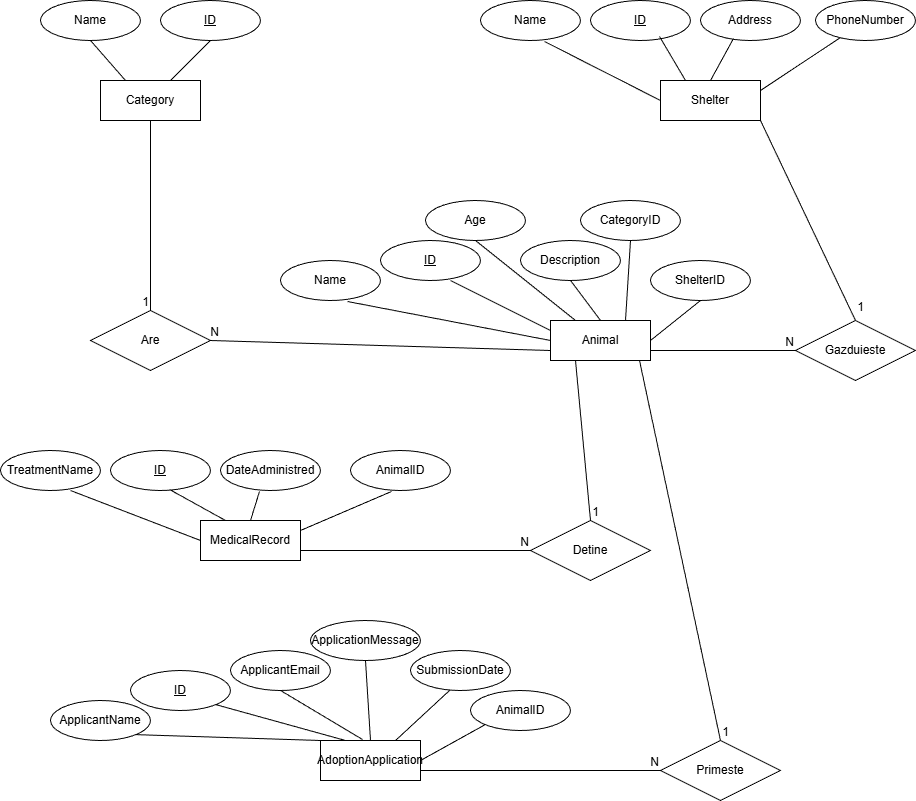

The diagram above was exported from draw.io. Its source (the exported page's mxGraphModel, read from the mxfile embedded in the PNG):
<mxGraphModel dx="916" dy="883" grid="1" gridSize="10" guides="1" tooltips="1" connect="1" arrows="1" fold="1" page="1" pageScale="1" pageWidth="850" pageHeight="1100" math="0" shadow="0">
  <root>
    <mxCell id="0" />
    <mxCell id="1" parent="0" />
    <mxCell id="2JGYV7aXqgtmBNNyfV_n-1" parent="1" style="shape=rhombus;perimeter=rhombusPerimeter;whiteSpace=wrap;html=1;align=center;" value="Are" vertex="1">
      <mxGeometry height="60" width="120" x="90" y="390" as="geometry" />
    </mxCell>
    <mxCell id="2JGYV7aXqgtmBNNyfV_n-2" parent="1" style="whiteSpace=wrap;html=1;align=center;" value="Category" vertex="1">
      <mxGeometry height="40" width="100" x="100" y="160" as="geometry" />
    </mxCell>
    <mxCell id="2JGYV7aXqgtmBNNyfV_n-3" parent="1" style="whiteSpace=wrap;html=1;align=center;" value="Shelter" vertex="1">
      <mxGeometry height="40" width="100" x="660" y="160" as="geometry" />
    </mxCell>
    <mxCell id="2JGYV7aXqgtmBNNyfV_n-4" parent="1" style="whiteSpace=wrap;html=1;align=center;" value="Animal" vertex="1">
      <mxGeometry height="40" width="100" x="550" y="400" as="geometry" />
    </mxCell>
    <mxCell id="2JGYV7aXqgtmBNNyfV_n-5" parent="1" style="whiteSpace=wrap;html=1;align=center;" value="MedicalRecord" vertex="1">
      <mxGeometry height="40" width="100" x="200" y="600" as="geometry" />
    </mxCell>
    <mxCell id="2JGYV7aXqgtmBNNyfV_n-6" parent="1" style="whiteSpace=wrap;html=1;align=center;" value="AdoptionApplication" vertex="1">
      <mxGeometry height="40" width="100" x="320" y="820" as="geometry" />
    </mxCell>
    <mxCell id="2JGYV7aXqgtmBNNyfV_n-7" parent="1" style="ellipse;whiteSpace=wrap;html=1;align=center;" value="Name" vertex="1">
      <mxGeometry height="40" width="100" x="40" y="80" as="geometry" />
    </mxCell>
    <mxCell id="2JGYV7aXqgtmBNNyfV_n-8" parent="1" style="ellipse;whiteSpace=wrap;html=1;align=center;fontStyle=4;" value="ID" vertex="1">
      <mxGeometry height="40" width="100" x="160" y="80" as="geometry" />
    </mxCell>
    <mxCell id="2JGYV7aXqgtmBNNyfV_n-9" parent="1" style="ellipse;whiteSpace=wrap;html=1;align=center;" value="Name" vertex="1">
      <mxGeometry height="40" width="100" x="480" y="80" as="geometry" />
    </mxCell>
    <mxCell id="2JGYV7aXqgtmBNNyfV_n-10" parent="1" style="ellipse;whiteSpace=wrap;html=1;align=center;fontStyle=4;" value="ID" vertex="1">
      <mxGeometry height="40" width="100" x="590" y="80" as="geometry" />
    </mxCell>
    <mxCell id="2JGYV7aXqgtmBNNyfV_n-11" parent="1" style="ellipse;whiteSpace=wrap;html=1;align=center;" value="Address" vertex="1">
      <mxGeometry height="40" width="100" x="700" y="80" as="geometry" />
    </mxCell>
    <mxCell id="2JGYV7aXqgtmBNNyfV_n-13" parent="1" style="ellipse;whiteSpace=wrap;html=1;align=center;" value="PhoneNumber" vertex="1">
      <mxGeometry height="40" width="100" x="815" y="80" as="geometry" />
    </mxCell>
    <mxCell id="2JGYV7aXqgtmBNNyfV_n-14" parent="1" style="ellipse;whiteSpace=wrap;html=1;align=center;" value="Name" vertex="1">
      <mxGeometry height="40" width="100" x="280" y="340" as="geometry" />
    </mxCell>
    <mxCell id="2JGYV7aXqgtmBNNyfV_n-15" parent="1" style="ellipse;whiteSpace=wrap;html=1;align=center;fontStyle=4;" value="ID" vertex="1">
      <mxGeometry height="40" width="100" x="380" y="320" as="geometry" />
    </mxCell>
    <mxCell id="2JGYV7aXqgtmBNNyfV_n-16" parent="1" style="ellipse;whiteSpace=wrap;html=1;align=center;" value="Age" vertex="1">
      <mxGeometry height="40" width="100" x="425" y="280" as="geometry" />
    </mxCell>
    <mxCell id="2JGYV7aXqgtmBNNyfV_n-17" parent="1" style="ellipse;whiteSpace=wrap;html=1;align=center;" value="Description" vertex="1">
      <mxGeometry height="40" width="100" x="520" y="320" as="geometry" />
    </mxCell>
    <mxCell id="2JGYV7aXqgtmBNNyfV_n-18" parent="1" style="ellipse;whiteSpace=wrap;html=1;align=center;" value="CategoryID" vertex="1">
      <mxGeometry height="40" width="100" x="580" y="280" as="geometry" />
    </mxCell>
    <mxCell id="2JGYV7aXqgtmBNNyfV_n-19" parent="1" style="ellipse;whiteSpace=wrap;html=1;align=center;" value="ShelterID" vertex="1">
      <mxGeometry height="40" width="100" x="650" y="340" as="geometry" />
    </mxCell>
    <mxCell id="2JGYV7aXqgtmBNNyfV_n-21" parent="1" style="ellipse;whiteSpace=wrap;html=1;align=center;" value="TreatmentName" vertex="1">
      <mxGeometry height="40" width="100" y="530" as="geometry" />
    </mxCell>
    <mxCell id="2JGYV7aXqgtmBNNyfV_n-22" parent="1" style="ellipse;whiteSpace=wrap;html=1;align=center;fontStyle=4;" value="ID" vertex="1">
      <mxGeometry height="40" width="100" x="110" y="530" as="geometry" />
    </mxCell>
    <mxCell id="2JGYV7aXqgtmBNNyfV_n-23" parent="1" style="ellipse;whiteSpace=wrap;html=1;align=center;" value="DateAdministred" vertex="1">
      <mxGeometry height="40" width="100" x="220" y="530" as="geometry" />
    </mxCell>
    <mxCell id="2JGYV7aXqgtmBNNyfV_n-24" parent="1" style="ellipse;whiteSpace=wrap;html=1;align=center;" value="AnimalID" vertex="1">
      <mxGeometry height="40" width="100" x="350" y="530" as="geometry" />
    </mxCell>
    <mxCell id="2JGYV7aXqgtmBNNyfV_n-25" parent="1" style="ellipse;whiteSpace=wrap;html=1;align=center;" value="ApplicantName" vertex="1">
      <mxGeometry height="40" width="100" x="50" y="780" as="geometry" />
    </mxCell>
    <mxCell id="2JGYV7aXqgtmBNNyfV_n-26" parent="1" style="ellipse;whiteSpace=wrap;html=1;align=center;fontStyle=4;" value="ID" vertex="1">
      <mxGeometry height="40" width="100" x="130" y="750" as="geometry" />
    </mxCell>
    <mxCell id="2JGYV7aXqgtmBNNyfV_n-27" parent="1" style="ellipse;whiteSpace=wrap;html=1;align=center;" value="ApplicantEmail" vertex="1">
      <mxGeometry height="40" width="100" x="230" y="730" as="geometry" />
    </mxCell>
    <mxCell id="2JGYV7aXqgtmBNNyfV_n-28" parent="1" style="ellipse;whiteSpace=wrap;html=1;align=center;" value="ApplicationMessage" vertex="1">
      <mxGeometry height="40" width="110" x="310" y="700" as="geometry" />
    </mxCell>
    <mxCell id="2JGYV7aXqgtmBNNyfV_n-29" parent="1" style="ellipse;whiteSpace=wrap;html=1;align=center;" value="SubmissionDate" vertex="1">
      <mxGeometry height="40" width="100" x="410" y="730" as="geometry" />
    </mxCell>
    <mxCell id="2JGYV7aXqgtmBNNyfV_n-30" parent="1" style="ellipse;whiteSpace=wrap;html=1;align=center;" value="AnimalID" vertex="1">
      <mxGeometry height="40" width="100" x="470" y="770" as="geometry" />
    </mxCell>
    <mxCell id="2JGYV7aXqgtmBNNyfV_n-31" edge="1" parent="1" source="2JGYV7aXqgtmBNNyfV_n-7" style="endArrow=none;html=1;rounded=0;exitX=0.5;exitY=1;exitDx=0;exitDy=0;entryX=0.25;entryY=0;entryDx=0;entryDy=0;" target="2JGYV7aXqgtmBNNyfV_n-2" value="">
      <mxGeometry relative="1" as="geometry">
        <mxPoint x="620" y="340" as="sourcePoint" />
        <mxPoint x="810" y="340" as="targetPoint" />
      </mxGeometry>
    </mxCell>
    <mxCell id="2JGYV7aXqgtmBNNyfV_n-32" edge="1" parent="1" source="2JGYV7aXqgtmBNNyfV_n-8" style="endArrow=none;html=1;rounded=0;exitX=0.5;exitY=1;exitDx=0;exitDy=0;" target="2JGYV7aXqgtmBNNyfV_n-2" value="">
      <mxGeometry relative="1" as="geometry">
        <mxPoint x="530" y="280" as="sourcePoint" />
        <mxPoint x="210" y="180" as="targetPoint" />
      </mxGeometry>
    </mxCell>
    <mxCell id="2JGYV7aXqgtmBNNyfV_n-34" edge="1" parent="1" source="2JGYV7aXqgtmBNNyfV_n-9" style="endArrow=none;html=1;rounded=0;exitX=0.64;exitY=1.025;exitDx=0;exitDy=0;exitPerimeter=0;entryX=0;entryY=0.5;entryDx=0;entryDy=0;" target="2JGYV7aXqgtmBNNyfV_n-3" value="">
      <mxGeometry relative="1" as="geometry">
        <mxPoint x="650" y="140" as="sourcePoint" />
        <mxPoint x="830" y="200" as="targetPoint" />
      </mxGeometry>
    </mxCell>
    <mxCell id="2JGYV7aXqgtmBNNyfV_n-35" edge="1" parent="1" source="2JGYV7aXqgtmBNNyfV_n-10" style="endArrow=none;html=1;rounded=0;exitX=0.69;exitY=0.9;exitDx=0;exitDy=0;exitPerimeter=0;entryX=0.25;entryY=0;entryDx=0;entryDy=0;" target="2JGYV7aXqgtmBNNyfV_n-3" value="">
      <mxGeometry relative="1" as="geometry">
        <mxPoint x="683" y="120" as="sourcePoint" />
        <mxPoint x="815" y="179" as="targetPoint" />
      </mxGeometry>
    </mxCell>
    <mxCell id="2JGYV7aXqgtmBNNyfV_n-36" edge="1" parent="1" source="2JGYV7aXqgtmBNNyfV_n-11" style="endArrow=none;html=1;rounded=0;exitX=0.33;exitY=0.95;exitDx=0;exitDy=0;exitPerimeter=0;entryX=0.5;entryY=0;entryDx=0;entryDy=0;" target="2JGYV7aXqgtmBNNyfV_n-3" value="">
      <mxGeometry relative="1" as="geometry">
        <mxPoint x="730" y="130" as="sourcePoint" />
        <mxPoint x="890" y="120" as="targetPoint" />
      </mxGeometry>
    </mxCell>
    <mxCell id="2JGYV7aXqgtmBNNyfV_n-37" edge="1" parent="1" source="2JGYV7aXqgtmBNNyfV_n-13" style="endArrow=none;html=1;rounded=0;entryX=1;entryY=0.25;entryDx=0;entryDy=0;exitX=0.25;exitY=0.925;exitDx=0;exitDy=0;exitPerimeter=0;" target="2JGYV7aXqgtmBNNyfV_n-3" value="">
      <mxGeometry relative="1" as="geometry">
        <mxPoint x="840" y="130" as="sourcePoint" />
        <mxPoint x="950" y="170" as="targetPoint" />
      </mxGeometry>
    </mxCell>
    <mxCell id="2JGYV7aXqgtmBNNyfV_n-38" edge="1" parent="1" source="2JGYV7aXqgtmBNNyfV_n-14" style="endArrow=none;html=1;rounded=0;exitX=0.67;exitY=1.025;exitDx=0;exitDy=0;exitPerimeter=0;entryX=0;entryY=0.5;entryDx=0;entryDy=0;" target="2JGYV7aXqgtmBNNyfV_n-4" value="">
      <mxGeometry relative="1" as="geometry">
        <mxPoint x="360" y="410" as="sourcePoint" />
        <mxPoint x="550" y="410" as="targetPoint" />
      </mxGeometry>
    </mxCell>
    <mxCell id="2JGYV7aXqgtmBNNyfV_n-39" edge="1" parent="1" source="2JGYV7aXqgtmBNNyfV_n-15" style="endArrow=none;html=1;rounded=0;exitX=0.7;exitY=1;exitDx=0;exitDy=0;exitPerimeter=0;entryX=0;entryY=0.25;entryDx=0;entryDy=0;" target="2JGYV7aXqgtmBNNyfV_n-4" value="">
      <mxGeometry relative="1" as="geometry">
        <mxPoint x="450" y="380" as="sourcePoint" />
        <mxPoint x="620" y="430" as="targetPoint" />
      </mxGeometry>
    </mxCell>
    <mxCell id="2JGYV7aXqgtmBNNyfV_n-40" edge="1" parent="1" source="2JGYV7aXqgtmBNNyfV_n-16" style="endArrow=none;html=1;rounded=0;exitX=0.5;exitY=1;exitDx=0;exitDy=0;entryX=0.25;entryY=0;entryDx=0;entryDy=0;" target="2JGYV7aXqgtmBNNyfV_n-4" value="">
      <mxGeometry relative="1" as="geometry">
        <mxPoint x="490" y="410" as="sourcePoint" />
        <mxPoint x="640" y="450" as="targetPoint" />
      </mxGeometry>
    </mxCell>
    <mxCell id="2JGYV7aXqgtmBNNyfV_n-41" edge="1" parent="1" source="2JGYV7aXqgtmBNNyfV_n-17" style="endArrow=none;html=1;rounded=0;exitX=0.5;exitY=1;exitDx=0;exitDy=0;entryX=0.5;entryY=0;entryDx=0;entryDy=0;" target="2JGYV7aXqgtmBNNyfV_n-4" value="">
      <mxGeometry relative="1" as="geometry">
        <mxPoint x="540" y="440" as="sourcePoint" />
        <mxPoint x="700" y="440" as="targetPoint" />
      </mxGeometry>
    </mxCell>
    <mxCell id="2JGYV7aXqgtmBNNyfV_n-42" edge="1" parent="1" source="2JGYV7aXqgtmBNNyfV_n-18" style="endArrow=none;html=1;rounded=0;exitX=0.5;exitY=1;exitDx=0;exitDy=0;entryX=0.75;entryY=0;entryDx=0;entryDy=0;" target="2JGYV7aXqgtmBNNyfV_n-4" value="">
      <mxGeometry relative="1" as="geometry">
        <mxPoint x="620" y="450" as="sourcePoint" />
        <mxPoint x="780" y="450" as="targetPoint" />
      </mxGeometry>
    </mxCell>
    <mxCell id="2JGYV7aXqgtmBNNyfV_n-43" edge="1" parent="1" source="2JGYV7aXqgtmBNNyfV_n-19" style="endArrow=none;html=1;rounded=0;exitX=0.5;exitY=1;exitDx=0;exitDy=0;entryX=1;entryY=0.5;entryDx=0;entryDy=0;" target="2JGYV7aXqgtmBNNyfV_n-4" value="">
      <mxGeometry relative="1" as="geometry">
        <mxPoint x="780" y="410" as="sourcePoint" />
        <mxPoint x="940" y="410" as="targetPoint" />
      </mxGeometry>
    </mxCell>
    <mxCell id="2JGYV7aXqgtmBNNyfV_n-44" edge="1" parent="1" source="2JGYV7aXqgtmBNNyfV_n-21" style="endArrow=none;html=1;rounded=0;exitX=0.7;exitY=1;exitDx=0;exitDy=0;exitPerimeter=0;entryX=0;entryY=0.5;entryDx=0;entryDy=0;" target="2JGYV7aXqgtmBNNyfV_n-5" value="">
      <mxGeometry relative="1" as="geometry">
        <Array as="points" />
        <mxPoint x="80" y="620" as="sourcePoint" />
        <mxPoint x="240" y="620" as="targetPoint" />
      </mxGeometry>
    </mxCell>
    <mxCell id="2JGYV7aXqgtmBNNyfV_n-45" edge="1" parent="1" source="2JGYV7aXqgtmBNNyfV_n-22" style="endArrow=none;html=1;rounded=0;exitX=0.59;exitY=0.975;exitDx=0;exitDy=0;exitPerimeter=0;entryX=0.25;entryY=0;entryDx=0;entryDy=0;" target="2JGYV7aXqgtmBNNyfV_n-5" value="">
      <mxGeometry relative="1" as="geometry">
        <mxPoint x="150" y="620" as="sourcePoint" />
        <mxPoint x="290" y="630" as="targetPoint" />
      </mxGeometry>
    </mxCell>
    <mxCell id="2JGYV7aXqgtmBNNyfV_n-46" edge="1" parent="1" source="2JGYV7aXqgtmBNNyfV_n-23" style="endArrow=none;html=1;rounded=0;exitX=0.39;exitY=1.025;exitDx=0;exitDy=0;exitPerimeter=0;entryX=0.5;entryY=0;entryDx=0;entryDy=0;" target="2JGYV7aXqgtmBNNyfV_n-5" value="">
      <mxGeometry relative="1" as="geometry">
        <mxPoint x="310" y="580" as="sourcePoint" />
        <mxPoint x="340" y="600" as="targetPoint" />
      </mxGeometry>
    </mxCell>
    <mxCell id="2JGYV7aXqgtmBNNyfV_n-47" edge="1" parent="1" source="2JGYV7aXqgtmBNNyfV_n-24" style="endArrow=none;html=1;rounded=0;exitX=0.41;exitY=1.025;exitDx=0;exitDy=0;exitPerimeter=0;entryX=1;entryY=0.25;entryDx=0;entryDy=0;" target="2JGYV7aXqgtmBNNyfV_n-5" value="">
      <mxGeometry relative="1" as="geometry">
        <mxPoint x="350" y="620" as="sourcePoint" />
        <mxPoint x="510" y="620" as="targetPoint" />
      </mxGeometry>
    </mxCell>
    <mxCell id="2JGYV7aXqgtmBNNyfV_n-48" edge="1" parent="1" source="2JGYV7aXqgtmBNNyfV_n-25" style="endArrow=none;html=1;rounded=0;exitX=1;exitY=1;exitDx=0;exitDy=0;entryX=0;entryY=0;entryDx=0;entryDy=0;" target="2JGYV7aXqgtmBNNyfV_n-6" value="">
      <mxGeometry relative="1" as="geometry">
        <mxPoint x="170" y="790" as="sourcePoint" />
        <mxPoint x="330" y="790" as="targetPoint" />
      </mxGeometry>
    </mxCell>
    <mxCell id="2JGYV7aXqgtmBNNyfV_n-49" edge="1" parent="1" source="2JGYV7aXqgtmBNNyfV_n-26" style="endArrow=none;html=1;rounded=0;exitX=1;exitY=1;exitDx=0;exitDy=0;entryX=0.25;entryY=0;entryDx=0;entryDy=0;" target="2JGYV7aXqgtmBNNyfV_n-6" value="">
      <mxGeometry relative="1" as="geometry">
        <mxPoint x="150" y="800" as="sourcePoint" />
        <mxPoint x="310" y="800" as="targetPoint" />
      </mxGeometry>
    </mxCell>
    <mxCell id="2JGYV7aXqgtmBNNyfV_n-50" edge="1" parent="1" source="2JGYV7aXqgtmBNNyfV_n-27" style="endArrow=none;html=1;rounded=0;exitX=0.5;exitY=1;exitDx=0;exitDy=0;entryX=0.42;entryY=-0.025;entryDx=0;entryDy=0;entryPerimeter=0;" target="2JGYV7aXqgtmBNNyfV_n-6" value="">
      <mxGeometry relative="1" as="geometry">
        <mxPoint x="360" y="770" as="sourcePoint" />
        <mxPoint x="530" y="800" as="targetPoint" />
      </mxGeometry>
    </mxCell>
    <mxCell id="2JGYV7aXqgtmBNNyfV_n-51" edge="1" parent="1" source="2JGYV7aXqgtmBNNyfV_n-28" style="endArrow=none;html=1;rounded=0;exitX=0.5;exitY=1;exitDx=0;exitDy=0;entryX=0.5;entryY=0;entryDx=0;entryDy=0;" target="2JGYV7aXqgtmBNNyfV_n-6" value="">
      <mxGeometry relative="1" as="geometry">
        <mxPoint x="420" y="790" as="sourcePoint" />
        <mxPoint x="580" y="790" as="targetPoint" />
      </mxGeometry>
    </mxCell>
    <mxCell id="2JGYV7aXqgtmBNNyfV_n-52" edge="1" parent="1" source="2JGYV7aXqgtmBNNyfV_n-29" style="endArrow=none;html=1;rounded=0;exitX=0.39;exitY=1;exitDx=0;exitDy=0;exitPerimeter=0;entryX=0.75;entryY=0;entryDx=0;entryDy=0;" target="2JGYV7aXqgtmBNNyfV_n-6" value="">
      <mxGeometry relative="1" as="geometry">
        <mxPoint x="520" y="780" as="sourcePoint" />
        <mxPoint x="680" y="780" as="targetPoint" />
      </mxGeometry>
    </mxCell>
    <mxCell id="2JGYV7aXqgtmBNNyfV_n-53" edge="1" parent="1" source="2JGYV7aXqgtmBNNyfV_n-30" style="endArrow=none;html=1;rounded=0;exitX=0;exitY=1;exitDx=0;exitDy=0;entryX=1;entryY=0.5;entryDx=0;entryDy=0;" target="2JGYV7aXqgtmBNNyfV_n-6" value="">
      <mxGeometry relative="1" as="geometry">
        <mxPoint x="490" y="820" as="sourcePoint" />
        <mxPoint x="650" y="820" as="targetPoint" />
      </mxGeometry>
    </mxCell>
    <mxCell id="2JGYV7aXqgtmBNNyfV_n-54" edge="1" parent="1" source="2JGYV7aXqgtmBNNyfV_n-2" style="endArrow=none;html=1;rounded=0;exitX=0.5;exitY=1;exitDx=0;exitDy=0;entryX=0.5;entryY=0;entryDx=0;entryDy=0;" target="2JGYV7aXqgtmBNNyfV_n-1" value="">
      <mxGeometry relative="1" as="geometry">
        <mxPoint x="400" y="450" as="sourcePoint" />
        <mxPoint x="560" y="450" as="targetPoint" />
      </mxGeometry>
    </mxCell>
    <mxCell id="2JGYV7aXqgtmBNNyfV_n-55" connectable="0" parent="2JGYV7aXqgtmBNNyfV_n-54" style="resizable=0;html=1;whiteSpace=wrap;align=right;verticalAlign=bottom;" value="1" vertex="1">
      <mxGeometry relative="1" x="1" as="geometry" />
    </mxCell>
    <mxCell id="2JGYV7aXqgtmBNNyfV_n-56" edge="1" parent="1" source="2JGYV7aXqgtmBNNyfV_n-4" style="endArrow=none;html=1;rounded=0;entryX=1;entryY=0.5;entryDx=0;entryDy=0;exitX=0;exitY=0.75;exitDx=0;exitDy=0;" target="2JGYV7aXqgtmBNNyfV_n-1" value="">
      <mxGeometry relative="1" as="geometry">
        <mxPoint x="400" y="450" as="sourcePoint" />
        <mxPoint x="560" y="450" as="targetPoint" />
      </mxGeometry>
    </mxCell>
    <mxCell id="2JGYV7aXqgtmBNNyfV_n-57" connectable="0" parent="2JGYV7aXqgtmBNNyfV_n-56" style="resizable=0;html=1;whiteSpace=wrap;align=right;verticalAlign=bottom;" value="N" vertex="1">
      <mxGeometry relative="1" x="1" as="geometry">
        <mxPoint x="10" as="offset" />
      </mxGeometry>
    </mxCell>
    <mxCell id="2JGYV7aXqgtmBNNyfV_n-58" parent="1" style="shape=rhombus;perimeter=rhombusPerimeter;whiteSpace=wrap;html=1;align=center;" value="Gazduieste" vertex="1">
      <mxGeometry height="60" width="120" x="795" y="400" as="geometry" />
    </mxCell>
    <mxCell id="2JGYV7aXqgtmBNNyfV_n-59" edge="1" parent="1" source="2JGYV7aXqgtmBNNyfV_n-3" style="endArrow=none;html=1;rounded=0;entryX=0.5;entryY=0;entryDx=0;entryDy=0;exitX=1;exitY=1;exitDx=0;exitDy=0;" target="2JGYV7aXqgtmBNNyfV_n-58" value="">
      <mxGeometry relative="1" as="geometry">
        <mxPoint x="390" y="450" as="sourcePoint" />
        <mxPoint x="550" y="450" as="targetPoint" />
      </mxGeometry>
    </mxCell>
    <mxCell id="2JGYV7aXqgtmBNNyfV_n-60" connectable="0" parent="2JGYV7aXqgtmBNNyfV_n-59" style="resizable=0;html=1;whiteSpace=wrap;align=right;verticalAlign=bottom;" value="1" vertex="1">
      <mxGeometry relative="1" x="1" as="geometry">
        <mxPoint x="10" y="-5" as="offset" />
      </mxGeometry>
    </mxCell>
    <mxCell id="2JGYV7aXqgtmBNNyfV_n-61" edge="1" parent="1" style="endArrow=none;html=1;rounded=0;entryX=0;entryY=0.5;entryDx=0;entryDy=0;" target="2JGYV7aXqgtmBNNyfV_n-58" value="">
      <mxGeometry relative="1" as="geometry">
        <mxPoint x="650" y="430" as="sourcePoint" />
        <mxPoint x="550" y="450" as="targetPoint" />
      </mxGeometry>
    </mxCell>
    <mxCell id="2JGYV7aXqgtmBNNyfV_n-62" connectable="0" parent="2JGYV7aXqgtmBNNyfV_n-61" style="resizable=0;html=1;whiteSpace=wrap;align=right;verticalAlign=bottom;" value="N" vertex="1">
      <mxGeometry relative="1" x="1" as="geometry" />
    </mxCell>
    <mxCell id="2JGYV7aXqgtmBNNyfV_n-64" parent="1" style="shape=rhombus;perimeter=rhombusPerimeter;whiteSpace=wrap;html=1;align=center;" value="Detine" vertex="1">
      <mxGeometry height="60" width="120" x="530" y="600" as="geometry" />
    </mxCell>
    <mxCell id="2JGYV7aXqgtmBNNyfV_n-65" edge="1" parent="1" source="2JGYV7aXqgtmBNNyfV_n-4" style="endArrow=none;html=1;rounded=0;entryX=0.5;entryY=0;entryDx=0;entryDy=0;exitX=0.25;exitY=1;exitDx=0;exitDy=0;" target="2JGYV7aXqgtmBNNyfV_n-64" value="">
      <mxGeometry relative="1" as="geometry">
        <mxPoint x="590" y="450" as="sourcePoint" />
        <mxPoint x="550" y="450" as="targetPoint" />
      </mxGeometry>
    </mxCell>
    <mxCell id="2JGYV7aXqgtmBNNyfV_n-66" connectable="0" parent="2JGYV7aXqgtmBNNyfV_n-65" style="resizable=0;html=1;whiteSpace=wrap;align=right;verticalAlign=bottom;" value="1" vertex="1">
      <mxGeometry relative="1" x="1" as="geometry">
        <mxPoint x="10" as="offset" />
      </mxGeometry>
    </mxCell>
    <mxCell id="2JGYV7aXqgtmBNNyfV_n-67" edge="1" parent="1" source="2JGYV7aXqgtmBNNyfV_n-5" style="endArrow=none;html=1;rounded=0;entryX=0;entryY=0.5;entryDx=0;entryDy=0;exitX=1;exitY=0.75;exitDx=0;exitDy=0;" target="2JGYV7aXqgtmBNNyfV_n-64" value="">
      <mxGeometry relative="1" as="geometry">
        <mxPoint x="390" y="450" as="sourcePoint" />
        <mxPoint x="530" y="610" as="targetPoint" />
      </mxGeometry>
    </mxCell>
    <mxCell id="2JGYV7aXqgtmBNNyfV_n-68" connectable="0" parent="2JGYV7aXqgtmBNNyfV_n-67" style="resizable=0;html=1;whiteSpace=wrap;align=right;verticalAlign=bottom;" value="N" vertex="1">
      <mxGeometry relative="1" x="1" as="geometry" />
    </mxCell>
    <mxCell id="2JGYV7aXqgtmBNNyfV_n-69" parent="1" style="shape=rhombus;perimeter=rhombusPerimeter;whiteSpace=wrap;html=1;align=center;" value="Primeste" vertex="1">
      <mxGeometry height="60" width="120" x="660" y="820" as="geometry" />
    </mxCell>
    <mxCell id="2JGYV7aXqgtmBNNyfV_n-70" edge="1" parent="1" source="2JGYV7aXqgtmBNNyfV_n-4" style="endArrow=none;html=1;rounded=0;exitX=0.89;exitY=1;exitDx=0;exitDy=0;exitPerimeter=0;entryX=0.5;entryY=0;entryDx=0;entryDy=0;" target="2JGYV7aXqgtmBNNyfV_n-69" value="">
      <mxGeometry relative="1" as="geometry">
        <mxPoint x="640" y="450" as="sourcePoint" />
        <mxPoint x="710" y="800" as="targetPoint" />
      </mxGeometry>
    </mxCell>
    <mxCell id="2JGYV7aXqgtmBNNyfV_n-71" connectable="0" parent="2JGYV7aXqgtmBNNyfV_n-70" style="resizable=0;html=1;whiteSpace=wrap;align=right;verticalAlign=bottom;" value="1" vertex="1">
      <mxGeometry relative="1" x="1" as="geometry">
        <mxPoint x="10" as="offset" />
      </mxGeometry>
    </mxCell>
    <mxCell id="2JGYV7aXqgtmBNNyfV_n-72" edge="1" parent="1" source="2JGYV7aXqgtmBNNyfV_n-6" style="endArrow=none;html=1;rounded=0;entryX=0;entryY=0.5;entryDx=0;entryDy=0;exitX=1;exitY=0.75;exitDx=0;exitDy=0;" target="2JGYV7aXqgtmBNNyfV_n-69" value="">
      <mxGeometry relative="1" as="geometry">
        <mxPoint x="390" y="450" as="sourcePoint" />
        <mxPoint x="640" y="840" as="targetPoint" />
      </mxGeometry>
    </mxCell>
    <mxCell id="2JGYV7aXqgtmBNNyfV_n-73" connectable="0" parent="2JGYV7aXqgtmBNNyfV_n-72" style="resizable=0;html=1;whiteSpace=wrap;align=right;verticalAlign=bottom;" value="N" vertex="1">
      <mxGeometry relative="1" x="1" as="geometry" />
    </mxCell>
  </root>
</mxGraphModel>